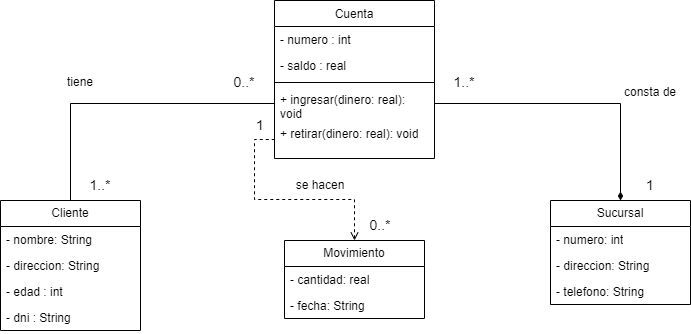

The diagram above was exported from draw.io. Its source (the exported page's mxGraphModel, read from the mxfile embedded in the PNG):
<mxGraphModel dx="1050" dy="557" grid="1" gridSize="10" guides="1" tooltips="1" connect="1" arrows="1" fold="1" page="1" pageScale="1" pageWidth="827" pageHeight="1169" math="0" shadow="0">
  <root>
    <mxCell id="0" />
    <mxCell id="1" parent="0" />
    <mxCell id="ohvkK_Emn9YiXn7Qgeze-1" value="Cliente" style="swimlane;fontStyle=0;childLayout=stackLayout;horizontal=1;startSize=26;fillColor=none;horizontalStack=0;resizeParent=1;resizeParentMax=0;resizeLast=0;collapsible=1;marginBottom=0;whiteSpace=wrap;html=1;" vertex="1" parent="1">
      <mxGeometry x="60" y="240" width="140" height="130" as="geometry">
        <mxRectangle x="310" y="40" width="100" height="30" as="alternateBounds" />
      </mxGeometry>
    </mxCell>
    <mxCell id="ohvkK_Emn9YiXn7Qgeze-2" value="- nombre: String" style="text;strokeColor=none;fillColor=none;align=left;verticalAlign=top;spacingLeft=4;spacingRight=4;overflow=hidden;rotatable=0;points=[[0,0.5],[1,0.5]];portConstraint=eastwest;whiteSpace=wrap;html=1;" vertex="1" parent="ohvkK_Emn9YiXn7Qgeze-1">
      <mxGeometry y="26" width="140" height="26" as="geometry" />
    </mxCell>
    <mxCell id="ohvkK_Emn9YiXn7Qgeze-3" value="- direccion: String" style="text;strokeColor=none;fillColor=none;align=left;verticalAlign=top;spacingLeft=4;spacingRight=4;overflow=hidden;rotatable=0;points=[[0,0.5],[1,0.5]];portConstraint=eastwest;whiteSpace=wrap;html=1;" vertex="1" parent="ohvkK_Emn9YiXn7Qgeze-1">
      <mxGeometry y="52" width="140" height="26" as="geometry" />
    </mxCell>
    <mxCell id="ohvkK_Emn9YiXn7Qgeze-4" value="- edad : int" style="text;strokeColor=none;fillColor=none;align=left;verticalAlign=top;spacingLeft=4;spacingRight=4;overflow=hidden;rotatable=0;points=[[0,0.5],[1,0.5]];portConstraint=eastwest;whiteSpace=wrap;html=1;" vertex="1" parent="ohvkK_Emn9YiXn7Qgeze-1">
      <mxGeometry y="78" width="140" height="26" as="geometry" />
    </mxCell>
    <mxCell id="ohvkK_Emn9YiXn7Qgeze-5" value="- dni : String" style="text;strokeColor=none;fillColor=none;align=left;verticalAlign=top;spacingLeft=4;spacingRight=4;overflow=hidden;rotatable=0;points=[[0,0.5],[1,0.5]];portConstraint=eastwest;whiteSpace=wrap;html=1;" vertex="1" parent="ohvkK_Emn9YiXn7Qgeze-1">
      <mxGeometry y="104" width="140" height="26" as="geometry" />
    </mxCell>
    <mxCell id="ohvkK_Emn9YiXn7Qgeze-6" value="&lt;span style=&quot;font-weight: normal;&quot;&gt;Cuenta&lt;/span&gt;" style="swimlane;fontStyle=1;align=center;verticalAlign=top;childLayout=stackLayout;horizontal=1;startSize=26;horizontalStack=0;resizeParent=1;resizeParentMax=0;resizeLast=0;collapsible=1;marginBottom=0;whiteSpace=wrap;html=1;" vertex="1" parent="1">
      <mxGeometry x="334" y="40" width="160" height="158" as="geometry" />
    </mxCell>
    <mxCell id="ohvkK_Emn9YiXn7Qgeze-7" value="- numero : int" style="text;strokeColor=none;fillColor=none;align=left;verticalAlign=top;spacingLeft=4;spacingRight=4;overflow=hidden;rotatable=0;points=[[0,0.5],[1,0.5]];portConstraint=eastwest;whiteSpace=wrap;html=1;" vertex="1" parent="ohvkK_Emn9YiXn7Qgeze-6">
      <mxGeometry y="26" width="160" height="26" as="geometry" />
    </mxCell>
    <mxCell id="ohvkK_Emn9YiXn7Qgeze-10" value="- saldo : real&amp;nbsp;" style="text;strokeColor=none;fillColor=none;align=left;verticalAlign=top;spacingLeft=4;spacingRight=4;overflow=hidden;rotatable=0;points=[[0,0.5],[1,0.5]];portConstraint=eastwest;whiteSpace=wrap;html=1;" vertex="1" parent="ohvkK_Emn9YiXn7Qgeze-6">
      <mxGeometry y="52" width="160" height="26" as="geometry" />
    </mxCell>
    <mxCell id="ohvkK_Emn9YiXn7Qgeze-8" value="" style="line;strokeWidth=1;fillColor=none;align=left;verticalAlign=middle;spacingTop=-1;spacingLeft=3;spacingRight=3;rotatable=0;labelPosition=right;points=[];portConstraint=eastwest;strokeColor=inherit;" vertex="1" parent="ohvkK_Emn9YiXn7Qgeze-6">
      <mxGeometry y="78" width="160" height="8" as="geometry" />
    </mxCell>
    <mxCell id="ohvkK_Emn9YiXn7Qgeze-9" value="+ ingresar(dinero: real): void" style="text;strokeColor=none;fillColor=none;align=left;verticalAlign=top;spacingLeft=4;spacingRight=4;overflow=hidden;rotatable=0;points=[[0,0.5],[1,0.5]];portConstraint=eastwest;whiteSpace=wrap;html=1;" vertex="1" parent="ohvkK_Emn9YiXn7Qgeze-6">
      <mxGeometry y="86" width="160" height="34" as="geometry" />
    </mxCell>
    <mxCell id="ohvkK_Emn9YiXn7Qgeze-11" value="+ retirar(dinero: real): void" style="text;strokeColor=none;fillColor=none;align=left;verticalAlign=top;spacingLeft=4;spacingRight=4;overflow=hidden;rotatable=0;points=[[0,0.5],[1,0.5]];portConstraint=eastwest;whiteSpace=wrap;html=1;" vertex="1" parent="ohvkK_Emn9YiXn7Qgeze-6">
      <mxGeometry y="120" width="160" height="38" as="geometry" />
    </mxCell>
    <mxCell id="ohvkK_Emn9YiXn7Qgeze-12" value="Sucursal" style="swimlane;fontStyle=0;childLayout=stackLayout;horizontal=1;startSize=26;fillColor=none;horizontalStack=0;resizeParent=1;resizeParentMax=0;resizeLast=0;collapsible=1;marginBottom=0;whiteSpace=wrap;html=1;" vertex="1" parent="1">
      <mxGeometry x="610" y="240" width="140" height="104" as="geometry" />
    </mxCell>
    <mxCell id="ohvkK_Emn9YiXn7Qgeze-13" value="- numero: int" style="text;strokeColor=none;fillColor=none;align=left;verticalAlign=top;spacingLeft=4;spacingRight=4;overflow=hidden;rotatable=0;points=[[0,0.5],[1,0.5]];portConstraint=eastwest;whiteSpace=wrap;html=1;" vertex="1" parent="ohvkK_Emn9YiXn7Qgeze-12">
      <mxGeometry y="26" width="140" height="26" as="geometry" />
    </mxCell>
    <mxCell id="ohvkK_Emn9YiXn7Qgeze-14" value="- direccion: String" style="text;strokeColor=none;fillColor=none;align=left;verticalAlign=top;spacingLeft=4;spacingRight=4;overflow=hidden;rotatable=0;points=[[0,0.5],[1,0.5]];portConstraint=eastwest;whiteSpace=wrap;html=1;" vertex="1" parent="ohvkK_Emn9YiXn7Qgeze-12">
      <mxGeometry y="52" width="140" height="26" as="geometry" />
    </mxCell>
    <mxCell id="ohvkK_Emn9YiXn7Qgeze-15" value="- telefono: String" style="text;strokeColor=none;fillColor=none;align=left;verticalAlign=top;spacingLeft=4;spacingRight=4;overflow=hidden;rotatable=0;points=[[0,0.5],[1,0.5]];portConstraint=eastwest;whiteSpace=wrap;html=1;" vertex="1" parent="ohvkK_Emn9YiXn7Qgeze-12">
      <mxGeometry y="78" width="140" height="26" as="geometry" />
    </mxCell>
    <mxCell id="ohvkK_Emn9YiXn7Qgeze-37" style="edgeStyle=orthogonalEdgeStyle;rounded=0;orthogonalLoop=1;jettySize=auto;html=1;exitX=0.5;exitY=0;exitDx=0;exitDy=0;entryX=0;entryY=0.5;entryDx=0;entryDy=0;dashed=1;endArrow=none;endFill=0;startArrow=open;startFill=0;" edge="1" parent="1" source="ohvkK_Emn9YiXn7Qgeze-17" target="ohvkK_Emn9YiXn7Qgeze-11">
      <mxGeometry relative="1" as="geometry" />
    </mxCell>
    <mxCell id="ohvkK_Emn9YiXn7Qgeze-17" value="Movimiento" style="swimlane;fontStyle=0;childLayout=stackLayout;horizontal=1;startSize=26;fillColor=none;horizontalStack=0;resizeParent=1;resizeParentMax=0;resizeLast=0;collapsible=1;marginBottom=0;whiteSpace=wrap;html=1;" vertex="1" parent="1">
      <mxGeometry x="344" y="280" width="140" height="78" as="geometry" />
    </mxCell>
    <mxCell id="ohvkK_Emn9YiXn7Qgeze-18" value="- cantidad: real" style="text;strokeColor=none;fillColor=none;align=left;verticalAlign=top;spacingLeft=4;spacingRight=4;overflow=hidden;rotatable=0;points=[[0,0.5],[1,0.5]];portConstraint=eastwest;whiteSpace=wrap;html=1;" vertex="1" parent="ohvkK_Emn9YiXn7Qgeze-17">
      <mxGeometry y="26" width="140" height="26" as="geometry" />
    </mxCell>
    <mxCell id="ohvkK_Emn9YiXn7Qgeze-19" value="- fecha: String" style="text;strokeColor=none;fillColor=none;align=left;verticalAlign=top;spacingLeft=4;spacingRight=4;overflow=hidden;rotatable=0;points=[[0,0.5],[1,0.5]];portConstraint=eastwest;whiteSpace=wrap;html=1;" vertex="1" parent="ohvkK_Emn9YiXn7Qgeze-17">
      <mxGeometry y="52" width="140" height="26" as="geometry" />
    </mxCell>
    <mxCell id="ohvkK_Emn9YiXn7Qgeze-22" style="edgeStyle=orthogonalEdgeStyle;rounded=0;orthogonalLoop=1;jettySize=auto;html=1;exitX=0;exitY=0.5;exitDx=0;exitDy=0;endArrow=none;endFill=0;" edge="1" parent="1" source="ohvkK_Emn9YiXn7Qgeze-9" target="ohvkK_Emn9YiXn7Qgeze-1">
      <mxGeometry relative="1" as="geometry" />
    </mxCell>
    <mxCell id="ohvkK_Emn9YiXn7Qgeze-23" style="edgeStyle=orthogonalEdgeStyle;rounded=0;orthogonalLoop=1;jettySize=auto;html=1;exitX=1;exitY=0.5;exitDx=0;exitDy=0;entryX=0.5;entryY=0;entryDx=0;entryDy=0;endArrow=diamondThin;endFill=1;strokeWidth=1;" edge="1" parent="1" source="ohvkK_Emn9YiXn7Qgeze-9" target="ohvkK_Emn9YiXn7Qgeze-12">
      <mxGeometry relative="1" as="geometry" />
    </mxCell>
    <mxCell id="ohvkK_Emn9YiXn7Qgeze-27" value="tiene" style="text;html=1;align=center;verticalAlign=middle;whiteSpace=wrap;rounded=0;" vertex="1" parent="1">
      <mxGeometry x="110" y="107" width="60" height="30" as="geometry" />
    </mxCell>
    <mxCell id="ohvkK_Emn9YiXn7Qgeze-28" value="consta de" style="text;html=1;align=center;verticalAlign=middle;whiteSpace=wrap;rounded=0;" vertex="1" parent="1">
      <mxGeometry x="680" y="117" width="60" height="30" as="geometry" />
    </mxCell>
    <mxCell id="ohvkK_Emn9YiXn7Qgeze-29" value="se hacen" style="text;html=1;align=center;verticalAlign=middle;whiteSpace=wrap;rounded=0;" vertex="1" parent="1">
      <mxGeometry x="350" y="210" width="60" height="30" as="geometry" />
    </mxCell>
    <mxCell id="ohvkK_Emn9YiXn7Qgeze-31" value="&lt;font style=&quot;font-size: 14px;&quot;&gt;0..*&lt;/font&gt;" style="text;html=1;align=center;verticalAlign=middle;whiteSpace=wrap;rounded=0;" vertex="1" parent="1">
      <mxGeometry x="274" y="107" width="60" height="30" as="geometry" />
    </mxCell>
    <mxCell id="ohvkK_Emn9YiXn7Qgeze-32" value="&lt;font style=&quot;font-size: 14px;&quot;&gt;1..*&lt;/font&gt;" style="text;html=1;align=center;verticalAlign=middle;whiteSpace=wrap;rounded=0;" vertex="1" parent="1">
      <mxGeometry x="130" y="210" width="60" height="30" as="geometry" />
    </mxCell>
    <mxCell id="ohvkK_Emn9YiXn7Qgeze-33" value="&lt;span style=&quot;font-size: 14px;&quot;&gt;1&lt;/span&gt;" style="text;html=1;align=center;verticalAlign=middle;whiteSpace=wrap;rounded=0;" vertex="1" parent="1">
      <mxGeometry x="680" y="210" width="60" height="30" as="geometry" />
    </mxCell>
    <mxCell id="ohvkK_Emn9YiXn7Qgeze-34" value="&lt;span style=&quot;font-size: 14px;&quot;&gt;1..*&lt;/span&gt;" style="text;html=1;align=center;verticalAlign=middle;whiteSpace=wrap;rounded=0;" vertex="1" parent="1">
      <mxGeometry x="494" y="107" width="60" height="30" as="geometry" />
    </mxCell>
    <mxCell id="ohvkK_Emn9YiXn7Qgeze-35" value="&lt;span style=&quot;font-size: 14px;&quot;&gt;0..*&lt;/span&gt;" style="text;html=1;align=center;verticalAlign=middle;whiteSpace=wrap;rounded=0;" vertex="1" parent="1">
      <mxGeometry x="410" y="250" width="60" height="30" as="geometry" />
    </mxCell>
    <mxCell id="ohvkK_Emn9YiXn7Qgeze-36" value="&lt;span style=&quot;font-size: 14px;&quot;&gt;1&lt;/span&gt;" style="text;html=1;align=center;verticalAlign=middle;whiteSpace=wrap;rounded=0;" vertex="1" parent="1">
      <mxGeometry x="290" y="150" width="60" height="30" as="geometry" />
    </mxCell>
  </root>
</mxGraphModel>